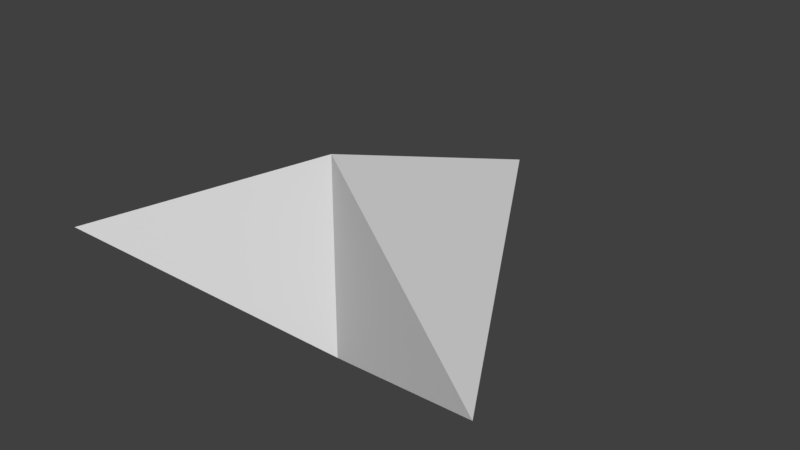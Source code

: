 # Source: ship_01.blend  (saved by Blender 2.79.0; exported with 4.5.12 LTS)
import bpy
from mathutils import Matrix  # noqa: F401  (used for matrix-valued properties, if any)

bpy.ops.wm.read_factory_settings(use_empty=True)
scene = bpy.context.scene
scene.name = 'Scene'

# ---- collections
col_collection_1 = bpy.data.collections.new('Collection 1'); scene.collection.children.link(col_collection_1)

# ---- world
world_world = bpy.data.worlds.new('World'); scene.world = world_world
world_world.color = (0.05088, 0.05088, 0.05088)
world_world.use_sun_shadow = False
world_world.sun_shadow_jitter_overblur = 0.0
world_world.cycles.sampling_method = 'MANUAL'

# ---- meshes
me_plane_003 = bpy.data.meshes.new('Plane.003')
me_plane_003.from_pydata([(0.0, -1.0, 0.0), (1.602, -1.748, 0.0), (0.0, 1.0, 0.0), (0.0, -1.0, 0.7111)], [], [(0, 2, 1), (3, 1, 2), (2, 0, 3), (0, 1, 3)])
me_plane_003.use_remesh_preserve_volume = False
me_plane_003.use_remesh_preserve_attributes = False
me_plane_003.use_mirror_vertex_groups = False
me_plane_003.update()

# ---- objects
ob_plane = bpy.data.objects.new('Plane', me_plane_003)

# ---- transforms, parenting, visibility, modifiers, constraints
ob_plane.location = (1.01, 0.519, 0.07412)
ob_plane.lineart.crease_threshold = 0.0
_m = ob_plane.modifiers.new('Mirror', 'MIRROR')
_m.use_axis = (True, False, True)
_m.use_clip = True

# ---- collection membership
col_collection_1.objects.link(ob_plane)

# ---- scene / render settings (as saved in the file)
scene.frame_start = 1; scene.frame_end = 250; scene.frame_set(1)
scene.render.engine = 'BLENDER_EEVEE_NEXT'
scene.render.resolution_percentage = 50
scene.render.dither_intensity = 0.0
scene.cycles.use_denoising = False
scene.cycles.samples = 128
scene.cycles.sampling_pattern = 'TABULATED_SOBOL'
scene.cycles.use_adaptive_sampling = False
scene.cycles.use_light_tree = False
scene.cycles.blur_glossy = 0.0
scene.cycles.sample_clamp_indirect = 0.0
scene.view_settings.view_transform = 'Standard'
bpy.context.view_layer.update()

# ---- added for rendering (the .blend has no active camera and no usable light): camera, sun
cam_auto = bpy.data.cameras.new('AutoCamera')
cam_auto.lens = 50.0
cam_auto.sensor_width = 36.0
cam_auto.clip_end = 1000.0
ob_auto_camera = bpy.data.objects.new('AutoCamera', cam_auto)
scene.collection.objects.link(ob_auto_camera)
ob_auto_camera.location = (5.13115, -4.80082, 3.37135)
ob_auto_camera.rotation_euler = (1.09748, -7.21219e-08, 0.694738)
scene.camera = ob_auto_camera
light_auto_sun = bpy.data.lights.new('AutoSun', 'SUN')
light_auto_sun.energy = 3.0
light_auto_sun.angle = 0.0523599
ob_auto_sun = bpy.data.objects.new('AutoSun', light_auto_sun)
scene.collection.objects.link(ob_auto_sun)
ob_auto_sun.rotation_euler = (0.872665, 0.174533, 0.523599)
bpy.context.view_layer.update()
